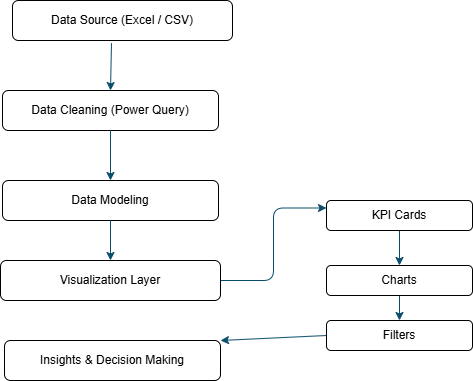

The diagram above was exported from draw.io. Its source (the exported page's mxGraphModel, read from the mxfile embedded in the PNG):
<mxGraphModel dx="1034" dy="1733" grid="1" gridSize="10" guides="1" tooltips="1" connect="1" arrows="1" fold="1" page="1" pageScale="1" pageWidth="827" pageHeight="1169" math="0" shadow="0" adaptiveColors="auto">
  <root>
    <mxCell id="0" />
    <mxCell id="1" parent="0" />
    <mxCell id="v78KqrOToJ1z_A-x-iGr-37" parent="1" style="rounded=1;whiteSpace=wrap;html=1;" value="Data Source (Excel / CSV)" vertex="1">
      <mxGeometry height="40" width="220" x="100" y="-90" as="geometry" />
    </mxCell>
    <mxCell id="v78KqrOToJ1z_A-x-iGr-38" parent="1" style="rounded=1;whiteSpace=wrap;html=1;" value="Data Cleaning (Power Query)" vertex="1">
      <mxGeometry height="40" width="216" x="90" as="geometry" />
    </mxCell>
    <mxCell id="v78KqrOToJ1z_A-x-iGr-58" edge="1" parent="1" source="v78KqrOToJ1z_A-x-iGr-39" style="edgeStyle=orthogonalEdgeStyle;rounded=1;orthogonalLoop=1;jettySize=auto;html=1;exitX=0.5;exitY=1;exitDx=0;exitDy=0;entryX=0.5;entryY=0;entryDx=0;entryDy=0;strokeColor=#0B4D6A;" target="v78KqrOToJ1z_A-x-iGr-54">
      <mxGeometry relative="1" as="geometry" />
    </mxCell>
    <mxCell id="v78KqrOToJ1z_A-x-iGr-39" parent="1" style="rounded=1;whiteSpace=wrap;html=1;" value="KPI Cards" vertex="1">
      <mxGeometry height="30" width="146" x="414" y="110" as="geometry" />
    </mxCell>
    <mxCell id="v78KqrOToJ1z_A-x-iGr-60" edge="1" parent="1" source="v78KqrOToJ1z_A-x-iGr-40" style="edgeStyle=orthogonalEdgeStyle;rounded=1;orthogonalLoop=1;jettySize=auto;html=1;exitX=1;exitY=0.5;exitDx=0;exitDy=0;entryX=0;entryY=0.25;entryDx=0;entryDy=0;strokeColor=#0B4D6A;" target="v78KqrOToJ1z_A-x-iGr-39">
      <mxGeometry relative="1" as="geometry" />
    </mxCell>
    <mxCell id="v78KqrOToJ1z_A-x-iGr-40" parent="1" style="rounded=1;whiteSpace=wrap;html=1;" value="Visualization Layer" vertex="1">
      <mxGeometry height="40" width="220" x="88" y="170" as="geometry" />
    </mxCell>
    <mxCell id="v78KqrOToJ1z_A-x-iGr-41" parent="1" style="rounded=1;whiteSpace=wrap;html=1;" value="Data Modeling" vertex="1">
      <mxGeometry height="40" width="216" x="90" y="90" as="geometry" />
    </mxCell>
    <mxCell id="v78KqrOToJ1z_A-x-iGr-42" parent="1" style="rounded=1;whiteSpace=wrap;html=1;" value="Insights &amp;amp; Decision Making" vertex="1">
      <mxGeometry height="40" width="216" x="92" y="250" as="geometry" />
    </mxCell>
    <mxCell id="v78KqrOToJ1z_A-x-iGr-46" edge="1" parent="1" source="v78KqrOToJ1z_A-x-iGr-38" style="endArrow=classic;html=1;rounded=1;strokeColor=#0B4D6A;exitX=0.5;exitY=1;exitDx=0;exitDy=0;" target="v78KqrOToJ1z_A-x-iGr-41" value="">
      <mxGeometry height="50" relative="1" width="50" as="geometry">
        <mxPoint x="428" y="160" as="sourcePoint" />
        <mxPoint x="400" y="190" as="targetPoint" />
      </mxGeometry>
    </mxCell>
    <mxCell id="v78KqrOToJ1z_A-x-iGr-47" edge="1" parent="1" source="v78KqrOToJ1z_A-x-iGr-41" style="endArrow=classic;html=1;rounded=1;strokeColor=#0B4D6A;entryX=0.5;entryY=0;entryDx=0;entryDy=0;exitX=0.5;exitY=1;exitDx=0;exitDy=0;" target="v78KqrOToJ1z_A-x-iGr-40" value="">
      <mxGeometry height="50" relative="1" width="50" as="geometry">
        <mxPoint x="390" y="180" as="sourcePoint" />
        <mxPoint x="390" y="250" as="targetPoint" />
      </mxGeometry>
    </mxCell>
    <mxCell id="v78KqrOToJ1z_A-x-iGr-49" edge="1" parent="1" source="v78KqrOToJ1z_A-x-iGr-37" style="endArrow=classic;html=1;rounded=1;strokeColor=#0B4D6A;entryX=0.5;entryY=0;entryDx=0;entryDy=0;exitX=0.45;exitY=1.065;exitDx=0;exitDy=0;exitPerimeter=0;" target="v78KqrOToJ1z_A-x-iGr-38" value="">
      <mxGeometry height="50" relative="1" width="50" as="geometry">
        <mxPoint x="668" y="150" as="sourcePoint" />
        <mxPoint x="640" y="180" as="targetPoint" />
      </mxGeometry>
    </mxCell>
    <mxCell id="v78KqrOToJ1z_A-x-iGr-50" edge="1" parent="1" source="v78KqrOToJ1z_A-x-iGr-55" style="endArrow=classic;html=1;rounded=1;strokeColor=#0B4D6A;entryX=1;entryY=0;entryDx=0;entryDy=0;exitX=0;exitY=0.5;exitDx=0;exitDy=0;" target="v78KqrOToJ1z_A-x-iGr-42" value="">
      <mxGeometry height="50" relative="1" width="50" as="geometry">
        <mxPoint x="478" y="260" as="sourcePoint" />
        <mxPoint x="450" y="290" as="targetPoint" />
      </mxGeometry>
    </mxCell>
    <mxCell id="v78KqrOToJ1z_A-x-iGr-59" edge="1" parent="1" source="v78KqrOToJ1z_A-x-iGr-54" style="edgeStyle=orthogonalEdgeStyle;rounded=1;orthogonalLoop=1;jettySize=auto;html=1;exitX=0.5;exitY=1;exitDx=0;exitDy=0;entryX=0.5;entryY=0;entryDx=0;entryDy=0;strokeColor=#0B4D6A;" target="v78KqrOToJ1z_A-x-iGr-55">
      <mxGeometry relative="1" as="geometry" />
    </mxCell>
    <mxCell id="v78KqrOToJ1z_A-x-iGr-54" parent="1" style="rounded=1;whiteSpace=wrap;html=1;" value="Charts" vertex="1">
      <mxGeometry height="30" width="146" x="414" y="175" as="geometry" />
    </mxCell>
    <mxCell id="v78KqrOToJ1z_A-x-iGr-55" parent="1" style="rounded=1;whiteSpace=wrap;html=1;" value="Filters" vertex="1">
      <mxGeometry height="30" width="146" x="414" y="230" as="geometry" />
    </mxCell>
  </root>
</mxGraphModel>